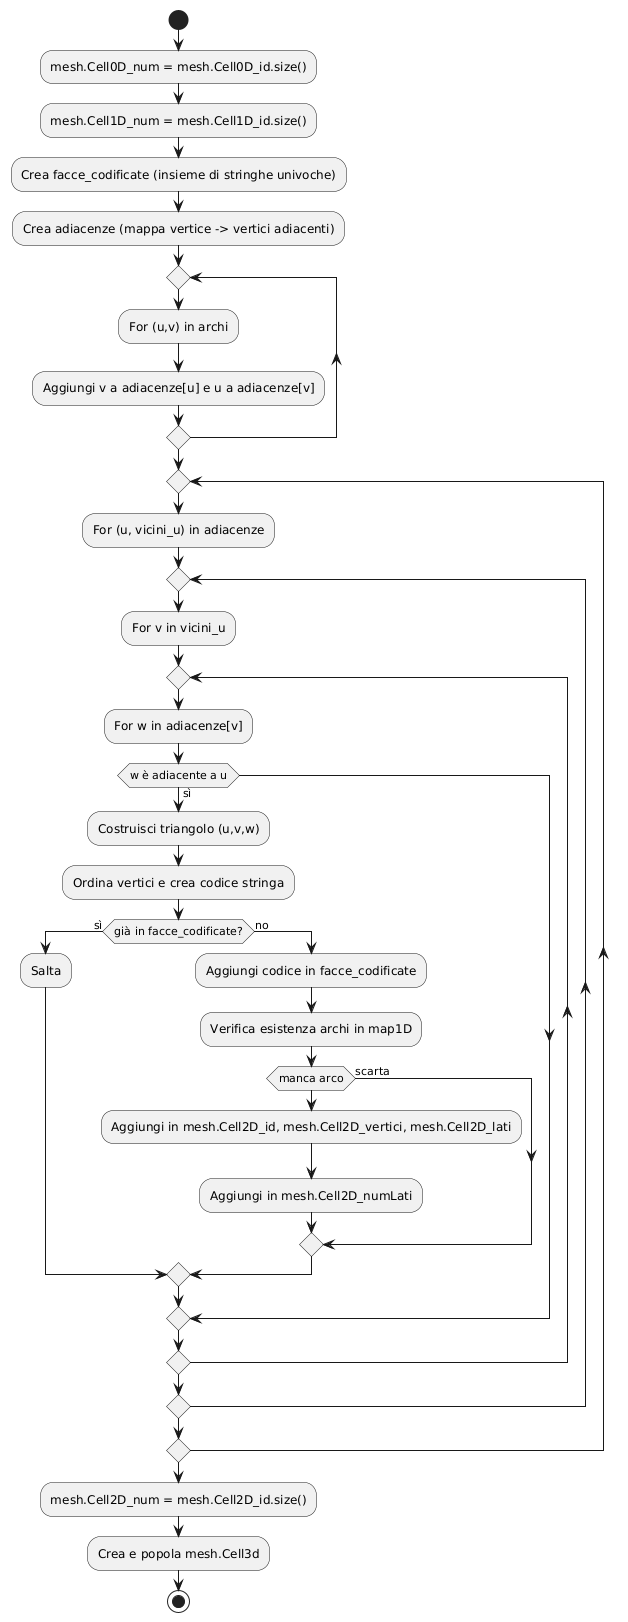

The diagram above was rendered by PlantUML. Its source (embedded in the PNG):
@startuml
start

:mesh.Cell0D_num = mesh.Cell0D_id.size();
:mesh.Cell1D_num = mesh.Cell1D_id.size();

:Crea facce_codificate (insieme di stringhe univoche);
:Crea adiacenze (mappa vertice -> vertici adiacenti);

repeat
  :For (u,v) in archi;
  :Aggiungi v a adiacenze[u] e u a adiacenze[v];
repeat while ()

repeat
  :For (u, vicini_u) in adiacenze;
  repeat
    :For v in vicini_u;
    repeat
      :For w in adiacenze[v];
      if (w è adiacente a u) then (sì)
         :Costruisci triangolo (u,v,w);
         :Ordina vertici e crea codice stringa;
         if (già in facce_codificate?) then (sì)
           :Salta;
         else (no)
           :Aggiungi codice in facce_codificate;
           :Verifica esistenza archi in map1D;
           if (manca arco) then (scarta);
           else
             :Aggiungi in mesh.Cell2D_id, mesh.Cell2D_vertici, mesh.Cell2D_lati;
             :Aggiungi in mesh.Cell2D_numLati;
           endif
         endif
      endif
    repeat while ()
  repeat while ()
repeat while ()

:mesh.Cell2D_num = mesh.Cell2D_id.size();
:Crea e popola mesh.Cell3d;

stop
@enduml